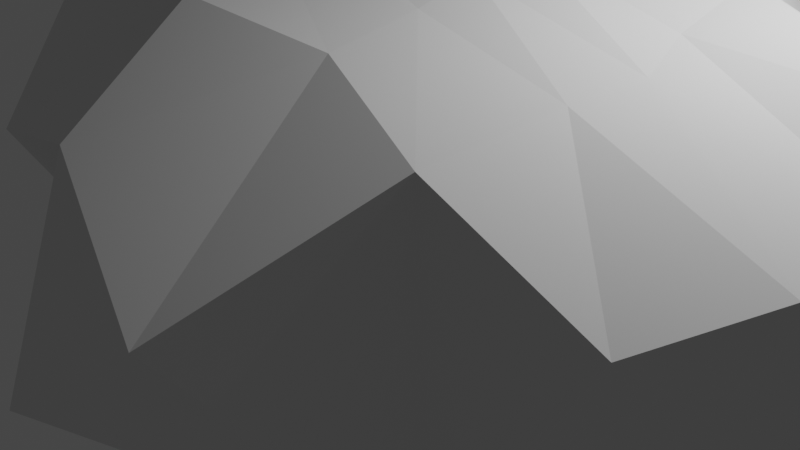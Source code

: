 # Source: Rock4.blend  (saved by Blender 2.93.21; exported with 4.5.12 LTS)
import bpy
from mathutils import Matrix  # noqa: F401  (used for matrix-valued properties, if any)

bpy.ops.wm.read_factory_settings(use_empty=True)
scene = bpy.context.scene
scene.name = 'Scene'

# ---- collections
col_collection = bpy.data.collections.new('Collection'); scene.collection.children.link(col_collection)

# ---- world
world_world = bpy.data.worlds.new('World'); scene.world = world_world
world_world.use_nodes = True; world_world.node_tree.nodes.clear()
_N = world_world.node_tree.nodes; _L = world_world.node_tree.links
n0 = _N.new('ShaderNodeOutputWorld'); n0.name = 'World Output'; n0.location = (300, 300)
n1 = _N.new('ShaderNodeBackground'); n1.name = 'Background'; n1.location = (10, 300)
n1.inputs[0].default_value = (0.05088, 0.05088, 0.05088, 1.0)
_L.new(n1.outputs[0], n0.inputs[0])
n0.is_active_output = True
world_world.color = (0.05088, 0.05088, 0.05088)
world_world.use_sun_shadow = False
world_world.sun_shadow_jitter_overblur = 0.0

# ---- cameras
cam_camera = bpy.data.cameras.new('Camera')
cam_camera.clip_end = 100.0
cam_camera.ortho_scale = 7.314

# ---- lights
light_light = bpy.data.lights.new('Light', 'POINT')
light_light.transmission_factor = 0.0
light_light.energy = 1000.0
light_light.shadow_soft_size = 0.1
light_light.shadow_maximum_resolution = 0.006
light_light.use_absolute_resolution = True

# ---- meshes
me_plane_012 = bpy.data.meshes.new('Plane.012')
me_plane_012.from_pydata([(0.7557, 1.233, 0.3449), (0.5722, 1.075, 0.7339), (0.6893, 0.9178, -0.07866), (-0.4233, 0.6637, -0.1557), (-0.3673, 0.8803, 0.5389), (-0.184, 0.6241, -0.4647), (-1.276, -1.148, -0.5564), (-1.139, -0.9388, 0.05262), (-0.9762, -1.111, -0.88), (-0.2147, -1.08, 0.04791), (-0.3014, -1.066, 0.485), (-0.1342, -1.073, -0.3516), (1.198, -0.561, 0.7195), (0.726, -0.6798, 1.056), (1.016, -0.7055, -0.04078), (1.126, 0.4845, 0.5699), (0.8225, -0.0004648, -0.3372), (0.445, 0.1529, 1.366), (0.2041, 1.088, 0.1023), (0.08315, 0.982, 0.7884), (0.3232, 0.7915, -0.3691), (-0.8557, 0.1818, -0.08686), (-0.8406, 0.0001225, 0.4841), (-0.5425, 0.005834, -0.8495), (0.653, 1.224, 0.5949), (-0.05565, 0.9112, 0.0003382), (-0.3767, 1.01, 0.2202), (-1.215, -0.1921, -0.3863), (-1.209, -1.176, -0.2362), (-0.7358, -1.094, -0.2267), (-0.237, -1.081, 0.2301), (0.8267, 1.234, 0.05012), (0.9826, -0.5895, 0.9129), (-0.7306, -0.65, 0.7884), (-0.1369, 0.9787, 0.7116), (-0.5402, -1.132, -0.6542), (-0.187, -1.069, -0.1245), (0.4928, -0.9196, 0.3789), (-0.7438, -1.037, 0.2745), (-0.01208, 0.6711, -0.4883), (0.2177, -0.8621, 0.77), (-0.2775, 0.6456, -0.3186), (1.271, 0.08751, 0.6377), (-1.052, -0.4413, 0.3172), (0.4154, -0.9818, -0.1726), (0.9854, -0.2725, -0.3476), (0.5895, -0.2377, 1.322), (1.095, -0.6607, 0.3449), (-0.7621, -0.439, -0.9837), (-1.154, -1.183, -0.7277), (0.9662, 1.007, 0.4683), (0.7644, 0.4827, -0.1433), (0.519, 0.6406, 0.9853), (0.9436, 0.2242, 0.0424), (-0.33, 0.02667, 1.14), (0.798, 0.356, 1.008), (0.4534, 1.017, 0.2551), (0.3151, 1.002, 0.7245), (0.4772, 0.8168, -0.1877), (0.2708, 0.9054, -0.1547), (0.2867, -0.03437, -0.9461), (-0.03916, 0.5972, 1.073), (0.1248, 1.178, 0.4671), (-0.5785, 0.5908, -0.08015), (-0.5777, 0.4949, 0.6068), (0.5635, 0.4527, -0.4245), (-0.2382, 0.4771, -0.5474), (-0.7283, 0.1439, -0.4264), (0.04424, 0.4723, -0.6656), (0.2449, 0.6381, 1.1), (-0.8665, 0.1287, 0.2671), (-0.05071, -0.6568, 1.145), (0.4088, -0.7144, -0.5924), (-0.1967, -0.7162, -0.9783), (-0.5333, 0.6003, 0.2821), (-0.5017, 0.4254, -0.2438), (0.3751, 1.223, 0.5145), (0.4925, 0.9876, -0.01424), (0.9254, 0.05221, 1.06), (1.136, -0.05927, 0.08034), (0.8278, 0.7044, 0.1667), (0.731, 0.7953, 0.7492), (0.4277, -0.9513, 0.1548), (0.3724, -0.9098, 0.5339), (-0.6596, -1.119, -0.3828), (-0.707, -1.05, -0.0109), (-0.9752, -0.2503, -0.7031), (-1.191, -0.3437, 0.07751), (0.05605, 0.8453, -0.2987), (-0.1072, 1.186, 0.3858)], [], [(89, 26, 4, 34), (88, 41, 3, 25), (87, 28, 7, 43), (86, 49, 6, 27), (85, 30, 10, 38), (84, 36, 9, 29), (83, 32, 13, 40), (82, 47, 12, 37), (81, 24, 1, 52), (10, 33, 38), (80, 31, 0, 50), (79, 53, 15, 42), (23, 68, 60), (17, 61, 54), (78, 55, 17, 46), (77, 59, 18, 56), (16, 65, 51), (19, 34, 69), (76, 62, 19, 57), (75, 67, 21, 63), (5, 39, 66), (17, 52, 69), (74, 70, 22, 64), (13, 46, 40), (22, 33, 54), (16, 72, 60), (14, 44, 45), (8, 48, 35), (35, 73, 11), (35, 48, 73), (48, 23, 73), (45, 72, 16), (45, 44, 72), (44, 11, 72), (60, 73, 23), (60, 72, 73), (72, 11, 73), (54, 71, 17), (54, 33, 71), (33, 10, 71), (40, 71, 10), (40, 46, 71), (46, 17, 71), (26, 74, 64, 4), (3, 63, 74, 26), (63, 21, 70, 74), (69, 57, 19), (69, 52, 57), (52, 1, 57), (66, 68, 23), (66, 39, 68), (39, 20, 68), (41, 75, 63, 3), (5, 66, 75, 41), (66, 23, 67, 75), (24, 76, 57, 1), (0, 56, 76, 24), (56, 18, 62, 76), (69, 61, 17), (69, 34, 61), (34, 4, 61), (51, 58, 2), (51, 65, 58), (65, 20, 58), (31, 77, 56, 0), (2, 58, 77, 31), (58, 20, 59, 77), (32, 78, 46, 13), (12, 42, 78, 32), (42, 15, 55, 78), (54, 64, 22), (54, 61, 64), (61, 4, 64), (60, 65, 16), (60, 68, 65), (68, 20, 65), (47, 79, 42, 12), (14, 45, 79, 47), (45, 16, 53, 79), (53, 80, 50, 15), (16, 51, 80, 53), (51, 2, 31, 80), (38, 43, 7), (38, 33, 43), (33, 22, 43), (55, 81, 52, 17), (15, 50, 81, 55), (50, 0, 24, 81), (36, 82, 37, 9), (11, 44, 82, 36), (44, 14, 47, 82), (30, 83, 40, 10), (9, 37, 83, 30), (37, 12, 32, 83), (49, 84, 29, 6), (8, 35, 84, 49), (35, 11, 36, 84), (28, 85, 38, 7), (6, 29, 85, 28), (29, 9, 30, 85), (67, 86, 27, 21), (23, 48, 86, 67), (48, 8, 49, 86), (70, 87, 43, 22), (21, 27, 87, 70), (27, 6, 28, 87), (59, 88, 25, 18), (20, 39, 88, 59), (39, 5, 41, 88), (62, 89, 34, 19), (18, 25, 89, 62), (25, 3, 26, 89)])
_uv = me_plane_012.uv_layers.new(name='UVMap')
_uv.uv.foreach_set('vector', [0.75, 0.625, 0.8, 0.625, 0.8, 0.75, 0.75, 0.75, 0.75, 0.375, 0.8, 0.375, 0.8, 0.5, 0.75, 0.5, 0.95, 0.625, 1.0, 0.625, 1.0, 0.75, 0.95, 0.75, 0.95, 0.375, 1.0, 0.375, 1.0, 0.5, 0.95, 0.5, 0.1, 0.625, 0.2, 0.625, 0.2, 0.75, 0.1, 0.75, 0.1, 0.375, 0.2, 0.375, 0.2, 0.5, 0.1, 0.5, 0.3, 0.625, 0.4, 0.625, 0.4, 0.75, 0.3, 0.75, 0.3, 0.375, 0.4, 0.375, 0.4, 0.5, 0.3, 0.5, 0.55, 0.625, 0.6, 0.625, 0.6, 0.75, 0.55, 0.75, 0.2, 0.75, 0.55, 0.75, 0.1, 0.75, 0.55, 0.375, 0.6, 0.375, 0.6, 0.5, 0.55, 0.5, 0.45, 0.375, 0.5, 0.375, 0.5, 0.5, 0.45, 0.5, 0.9, 0.25, 0.8, 0.25, 0.7, 0.25, 0.5, 0.75, 0.65, 0.75, 0.7, 0.75, 0.45, 0.625, 0.5, 0.625, 0.5, 0.75, 0.45, 0.75, 0.65, 0.375, 0.7, 0.375, 0.7, 0.5, 0.65, 0.5, 0.5, 0.25, 0.6, 0.25, 0.55, 0.25, 0.7, 0.75, 0.75, 0.75, 0.6, 0.75, 0.65, 0.625, 0.7, 0.625, 0.7, 0.75, 0.65, 0.75, 0.85, 0.375, 0.9, 0.375, 0.9, 0.5, 0.85, 0.5, 0.8, 0.25, 0.75, 0.25, 0.85, 0.25, 0.5, 0.75, 0.55, 0.75, 0.6, 0.75, 0.85, 0.625, 0.9, 0.625, 0.9, 0.75, 0.85, 0.75, 0.4, 0.75, 0.45, 0.75, 0.3, 0.75, 0.9, 0.75, 0.55, 0.75, 0.7, 0.75, 0.5, 0.25, 0.25, 0.125, 0.7, 0.25, 0.4, 0.25, 0.2, 0.125, 0.45, 0.25, 1.0, 0.25, 0.95, 0.25, 0.5, 0.125, 0.5, 0.125, 0.45, 0.125, 0.0, 0.0, 0.5, 0.125, 0.95, 0.25, 0.45, 0.125, 0.95, 0.25, 0.9, 0.25, 0.45, 0.125, 0.45, 0.25, 0.25, 0.125, 0.5, 0.25, 0.45, 0.25, 0.2, 0.125, 0.25, 0.125, 0.2, 0.125, 0.0, 0.0, 0.25, 0.125, 0.7, 0.25, 0.45, 0.125, 0.9, 0.25, 0.7, 0.25, 0.25, 0.125, 0.45, 0.125, 0.25, 0.125, 0.0, 0.0, 0.45, 0.125, 0.7, 0.75, 0.35, 0.75, 0.5, 0.75, 0.7, 0.75, 0.55, 0.75, 0.35, 0.75, 0.55, 0.75, 0.2, 0.75, 0.35, 0.75, 0.3, 0.75, 0.35, 0.75, 0.2, 0.75, 0.3, 0.75, 0.45, 0.75, 0.35, 0.75, 0.45, 0.75, 0.5, 0.75, 0.35, 0.75, 0.8, 0.625, 0.85, 0.625, 0.85, 0.75, 0.8, 0.75, 0.8, 0.5, 0.85, 0.5, 0.85, 0.625, 0.8, 0.625, 0.85, 0.5, 0.9, 0.5, 0.9, 0.625, 0.85, 0.625, 0.6, 0.75, 0.65, 0.75, 0.7, 0.75, 0.6, 0.75, 0.55, 0.75, 0.65, 0.75, 0.55, 0.75, 0.6, 0.75, 0.65, 0.75, 0.85, 0.25, 0.8, 0.25, 0.9, 0.25, 0.85, 0.25, 0.75, 0.25, 0.8, 0.25, 0.75, 0.25, 0.7, 0.25, 0.8, 0.25, 0.8, 0.375, 0.85, 0.375, 0.85, 0.5, 0.8, 0.5, 0.8, 0.25, 0.85, 0.25, 0.85, 0.375, 0.8, 0.375, 0.85, 0.25, 0.9, 0.25, 0.9, 0.375, 0.85, 0.375, 0.6, 0.625, 0.65, 0.625, 0.65, 0.75, 0.6, 0.75, 0.6, 0.5, 0.65, 0.5, 0.65, 0.625, 0.6, 0.625, 0.65, 0.5, 0.7, 0.5, 0.7, 0.625, 0.65, 0.625, 0.6, 0.75, 0.65, 0.75, 0.5, 0.75, 0.6, 0.75, 0.75, 0.75, 0.65, 0.75, 0.75, 0.75, 0.8, 0.75, 0.65, 0.75, 0.55, 0.25, 0.65, 0.25, 0.6, 0.25, 0.55, 0.25, 0.6, 0.25, 0.65, 0.25, 0.6, 0.25, 0.7, 0.25, 0.65, 0.25, 0.6, 0.375, 0.65, 0.375, 0.65, 0.5, 0.6, 0.5, 0.6, 0.25, 0.65, 0.25, 0.65, 0.375, 0.6, 0.375, 0.65, 0.25, 0.7, 0.25, 0.7, 0.375, 0.65, 0.375, 0.4, 0.625, 0.45, 0.625, 0.45, 0.75, 0.4, 0.75, 0.4, 0.5, 0.45, 0.5, 0.45, 0.625, 0.4, 0.625, 0.45, 0.5, 0.5, 0.5, 0.5, 0.625, 0.45, 0.625, 0.7, 0.75, 0.85, 0.75, 0.9, 0.75, 0.7, 0.75, 0.65, 0.75, 0.85, 0.75, 0.65, 0.75, 0.8, 0.75, 0.85, 0.75, 0.7, 0.25, 0.6, 0.25, 0.5, 0.25, 0.7, 0.25, 0.8, 0.25, 0.6, 0.25, 0.8, 0.25, 0.7, 0.25, 0.6, 0.25, 0.4, 0.375, 0.45, 0.375, 0.45, 0.5, 0.4, 0.5, 0.4, 0.25, 0.45, 0.25, 0.45, 0.375, 0.4, 0.375, 0.45, 0.25, 0.5, 0.25, 0.5, 0.375, 0.45, 0.375, 0.5, 0.375, 0.55, 0.375, 0.55, 0.5, 0.5, 0.5, 0.5, 0.25, 0.55, 0.25, 0.55, 0.375, 0.5, 0.375, 0.55, 0.25, 0.6, 0.25, 0.6, 0.375, 0.55, 0.375, 0.1, 0.75, 0.45, 0.75, 0.0, 0.75, 0.1, 0.75, 0.55, 0.75, 0.45, 0.75, 0.55, 0.75, 0.9, 0.75, 0.45, 0.75, 0.5, 0.625, 0.55, 0.625, 0.55, 0.75, 0.5, 0.75, 0.5, 0.5, 0.55, 0.5, 0.55, 0.625, 0.5, 0.625, 0.55, 0.5, 0.6, 0.5, 0.6, 0.625, 0.55, 0.625, 0.2, 0.375, 0.3, 0.375, 0.3, 0.5, 0.2, 0.5, 0.2, 0.25, 0.3, 0.25, 0.3, 0.375, 0.2, 0.375, 0.3, 0.25, 0.4, 0.25, 0.4, 0.375, 0.3, 0.375, 0.2, 0.625, 0.3, 0.625, 0.3, 0.75, 0.2, 0.75, 0.2, 0.5, 0.3, 0.5, 0.3, 0.625, 0.2, 0.625, 0.3, 0.5, 0.4, 0.5, 0.4, 0.625, 0.3, 0.625, 0.0, 0.375, 0.1, 0.375, 0.1, 0.5, 0.0, 0.5, 0.0, 0.25, 0.1, 0.25, 0.1, 0.375, 0.0, 0.375, 0.1, 0.25, 0.2, 0.25, 0.2, 0.375, 0.1, 0.375, 0.0, 0.625, 0.1, 0.625, 0.1, 0.75, 0.0, 0.75, 0.0, 0.5, 0.1, 0.5, 0.1, 0.625, 0.0, 0.625, 0.1, 0.5, 0.2, 0.5, 0.2, 0.625, 0.1, 0.625, 0.9, 0.375, 0.95, 0.375, 0.95, 0.5, 0.9, 0.5, 0.9, 0.25, 0.95, 0.25, 0.95, 0.375, 0.9, 0.375, 0.95, 0.25, 1.0, 0.25, 1.0, 0.375, 0.95, 0.375, 0.9, 0.625, 0.95, 0.625, 0.95, 0.75, 0.9, 0.75, 0.9, 0.5, 0.95, 0.5, 0.95, 0.625, 0.9, 0.625, 0.95, 0.5, 1.0, 0.5, 1.0, 0.625, 0.95, 0.625, 0.7, 0.375, 0.75, 0.375, 0.75, 0.5, 0.7, 0.5, 0.7, 0.25, 0.75, 0.25, 0.75, 0.375, 0.7, 0.375, 0.75, 0.25, 0.8, 0.25, 0.8, 0.375, 0.75, 0.375, 0.7, 0.625, 0.75, 0.625, 0.75, 0.75, 0.7, 0.75, 0.7, 0.5, 0.75, 0.5, 0.75, 0.625, 0.7, 0.625, 0.75, 0.5, 0.8, 0.5, 0.8, 0.625, 0.75, 0.625])
me_plane_012.use_remesh_fix_poles = True
me_plane_012.use_remesh_preserve_attributes = False
me_plane_012.update()

# ---- curves / text
cu_spiral_001 = bpy.data.curves.new('Spiral.001', 'CURVE')
cu_spiral_001.dimensions = '3D'
_sp = cu_spiral_001.splines.new('POLY'); _sp.points.add(22)
_sp.points.foreach_set('co', [8.393, -0.03821, -0.01689, 0.0, 6.875, -6.249, 0.04724, 0.0, -0.811, -9.151, 0.1114, 0.0, -8.285, -3.958, 0.1755, 0.0, -7.839, 3.783, 0.2396, 0.0, -1.85, 8.019, 0.3038, 0.0, 5.512, 6.135, 0.3679, 0.0, 6.676, 0.9742, 0.4095, 0.0, 4.395, -4.424, 0.468, 0.0, -0.8042, -6.288, 0.5265, 0.0, -5.468, -2.799, 0.585, 0.0, -4.938, 2.433, 0.6435, 0.0, -1.129, 4.946, 0.702, 0.0, 2.992, 3.752, 0.7605, 0.0, 4.667, 0.6142, 0.819, 0.0, 2.678, -3.358, 0.8775, 0.0, -0.5652, -3.982, 0.936, 0.0, -3.039, -1.562, 0.9945, 0.0, -2.873, 1.302, 1.053, 0.0, -0.5747, 2.93, 1.112, 0.0, 1.605, 2.078, 1.17, 0.0, 2.569, -0.06353, 1.229, 0.0, 1.265, -2.043, 1.287, 0.0])
_sp.use_endpoint_u = True
cu_spiral_001.use_path = True
cu_spiral_001.fill_mode = 'FULL'
cu_beziercircle = bpy.data.curves.new('BezierCircle', 'CURVE')
cu_beziercircle.dimensions = '3D'
_sp = cu_beziercircle.splines.new('BEZIER'); _sp.bezier_points.add(3)
_sp.bezier_points.foreach_set('co', [-1.0, 0.0, 0.0, 0.0, 1.0, 0.0, 1.0, 0.0, 0.0, 0.0, -1.0, 0.0])
_sp.bezier_points.foreach_set('handle_left', [-1.0, -0.5521, 0.0, -0.5521, 1.0, 0.0, 1.0, 0.5521, 0.0, 0.5521, -1.0, 0.0])
_sp.bezier_points.foreach_set('handle_right', [-1.0, 0.5521, 0.0, 0.5521, 1.0, 0.0, 1.0, -0.5521, 0.0, -0.5521, -1.0, 0.0])
for _p, _l, _r in zip(_sp.bezier_points, ['AUTO', 'AUTO', 'AUTO', 'AUTO'], ['AUTO', 'AUTO', 'AUTO', 'AUTO']): _p.handle_left_type = _l; _p.handle_right_type = _r
_sp.order_u = 0
_sp.order_v = 0
_sp.use_cyclic_u = True
cu_beziercircle.use_path = True
cu_beziercircle.fill_mode = 'FULL'

# ---- objects
ob_light = bpy.data.objects.new('Light', light_light)
ob_camera = bpy.data.objects.new('Camera', cam_camera)
ob_spiral_001 = bpy.data.objects.new('Spiral.001', cu_spiral_001)
ob_beziercircle = bpy.data.objects.new('BezierCircle', cu_beziercircle)
ob_plane_010 = bpy.data.objects.new('Plane.010', me_plane_012)

# ---- transforms, parenting, visibility, modifiers, constraints
ob_light.location = (4.674, 1.459, 6.119)
ob_light.rotation_euler = (0.6503, 0.05522, 1.866)
ob_light.scale = (1.244, 1.168, 1.108)
ob_light.lock_rotations_4d = False
ob_light.empty_display_type = 'ARROWS'
ob_light.color = (0.0, 0.0, 0.0, 0.0)
ob_light.lineart.crease_threshold = 0.0
ob_camera.location = (8.761, -8.415, 5.154)
ob_camera.rotation_euler = (1.109, 0.0, 0.8149)
ob_camera.scale = (1.245, 1.069, 1.204)
ob_camera.lock_rotations_4d = False
ob_camera.empty_display_type = 'ARROWS'
ob_camera.color = (0.0, 0.0, 0.0, 0.0)
ob_camera.display_type = 'WIRE'
ob_camera.lineart.crease_threshold = 0.0
ob_spiral_001.location = (0.0, 0.0, -12.6)
ob_spiral_001.scale = (1.295, 1.295, 1.295)
ob_beziercircle.location = (-0.4002, 0.2074, 0.09564)
ob_beziercircle.scale = (15.93, 15.93, 13.06)
ob_plane_010.location = (-0.3969, 0.1983, -0.7098)
ob_plane_010.rotation_euler = (1.743, 0.023, 6.531)
ob_plane_010.scale = (-4.887, -2.796, -5.355)

# ---- collection membership
col_collection.objects.link(ob_light)
col_collection.objects.link(ob_camera)
col_collection.objects.link(ob_spiral_001)
col_collection.objects.link(ob_beziercircle)
col_collection.objects.link(ob_plane_010)

# ---- scene / render settings (as saved in the file)
scene.camera = ob_camera
scene.frame_start = 1; scene.frame_end = 250; scene.frame_set(1)
scene.render.engine = 'BLENDER_EEVEE_NEXT'
scene.cycles.use_denoising = False
scene.cycles.samples = 128
scene.cycles.sampling_pattern = 'TABULATED_SOBOL'
scene.cycles.use_adaptive_sampling = False
scene.cycles.use_light_tree = False
scene.view_settings.view_transform = 'Filmic'
bpy.context.view_layer.update()
